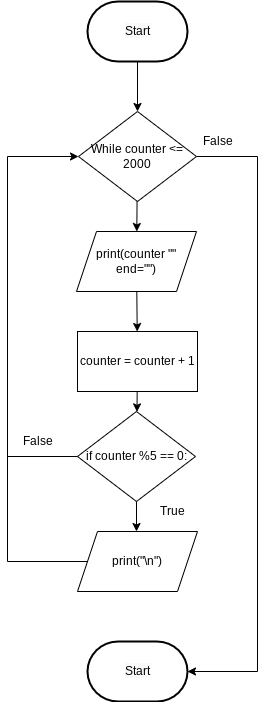

The diagram above was exported from draw.io. Its source (the exported page's mxGraphModel, read from the mxfile embedded in the PNG):
<mxGraphModel dx="715" dy="449" grid="1" gridSize="10" guides="1" tooltips="1" connect="1" arrows="1" fold="1" page="1" pageScale="1" pageWidth="827" pageHeight="1169" math="0" shadow="0">
  <root>
    <mxCell id="0" />
    <mxCell id="1" parent="0" />
    <mxCell id="7" style="edgeStyle=none;html=1;" parent="1" source="2" edge="1">
      <mxGeometry relative="1" as="geometry">
        <mxPoint x="420" y="150" as="targetPoint" />
      </mxGeometry>
    </mxCell>
    <mxCell id="2" value="&lt;span style=&quot;color: rgb(0, 0, 0); font-family: helvetica; font-size: 12px; font-style: normal; font-weight: 400; letter-spacing: normal; text-align: center; text-indent: 0px; text-transform: none; word-spacing: 0px; background-color: rgb(248, 249, 250); display: inline; float: none;&quot;&gt;Start&lt;/span&gt;" style="strokeWidth=2;html=1;shape=mxgraph.flowchart.terminator;whiteSpace=wrap;" parent="1" vertex="1">
      <mxGeometry x="370" y="40" width="100" height="60" as="geometry" />
    </mxCell>
    <mxCell id="70" style="edgeStyle=none;html=1;" edge="1" parent="1" source="12" target="71">
      <mxGeometry relative="1" as="geometry">
        <mxPoint x="420" y="290" as="targetPoint" />
      </mxGeometry>
    </mxCell>
    <mxCell id="83" style="edgeStyle=elbowEdgeStyle;rounded=0;html=1;entryX=1;entryY=0.5;entryDx=0;entryDy=0;entryPerimeter=0;" edge="1" parent="1" source="12" target="84">
      <mxGeometry relative="1" as="geometry">
        <mxPoint x="580" y="713.2" as="targetPoint" />
        <Array as="points">
          <mxPoint x="540" y="479" />
        </Array>
      </mxGeometry>
    </mxCell>
    <mxCell id="12" value="While counter &amp;lt;= 2000" style="rhombus;whiteSpace=wrap;html=1;" parent="1" vertex="1">
      <mxGeometry x="361" y="150" width="118" height="90" as="geometry" />
    </mxCell>
    <mxCell id="72" style="edgeStyle=none;html=1;" edge="1" parent="1" source="71" target="73">
      <mxGeometry relative="1" as="geometry">
        <mxPoint x="419" y="370" as="targetPoint" />
      </mxGeometry>
    </mxCell>
    <mxCell id="71" value="print(counter &quot;&quot; end=&quot;&quot;)" style="shape=parallelogram;perimeter=parallelogramPerimeter;whiteSpace=wrap;html=1;fixedSize=1;" vertex="1" parent="1">
      <mxGeometry x="359" y="270" width="120" height="60" as="geometry" />
    </mxCell>
    <mxCell id="75" style="edgeStyle=none;html=1;" edge="1" parent="1" source="73" target="74">
      <mxGeometry relative="1" as="geometry" />
    </mxCell>
    <mxCell id="73" value="counter = counter + 1" style="rounded=0;whiteSpace=wrap;html=1;" vertex="1" parent="1">
      <mxGeometry x="360" y="370" width="120" height="60" as="geometry" />
    </mxCell>
    <mxCell id="76" style="edgeStyle=none;html=1;" edge="1" parent="1" source="74">
      <mxGeometry relative="1" as="geometry">
        <mxPoint x="419" y="570" as="targetPoint" />
      </mxGeometry>
    </mxCell>
    <mxCell id="74" value="if counter %5 == 0:" style="rhombus;whiteSpace=wrap;html=1;" vertex="1" parent="1">
      <mxGeometry x="360" y="450" width="118" height="90" as="geometry" />
    </mxCell>
    <mxCell id="79" style="edgeStyle=elbowEdgeStyle;html=1;entryX=0;entryY=0.5;entryDx=0;entryDy=0;rounded=0;" edge="1" parent="1" source="77" target="12">
      <mxGeometry relative="1" as="geometry">
        <Array as="points">
          <mxPoint x="290" y="470" />
        </Array>
      </mxGeometry>
    </mxCell>
    <mxCell id="77" value="print(&quot;\n&quot;)" style="shape=parallelogram;perimeter=parallelogramPerimeter;whiteSpace=wrap;html=1;fixedSize=1;" vertex="1" parent="1">
      <mxGeometry x="360" y="570" width="120" height="60" as="geometry" />
    </mxCell>
    <mxCell id="80" value="" style="endArrow=none;html=1;rounded=0;entryX=0;entryY=0.5;entryDx=0;entryDy=0;" edge="1" parent="1" target="74">
      <mxGeometry width="50" height="50" relative="1" as="geometry">
        <mxPoint x="290" y="495" as="sourcePoint" />
        <mxPoint x="370" y="360" as="targetPoint" />
      </mxGeometry>
    </mxCell>
    <mxCell id="81" value="False" style="text;html=1;align=center;verticalAlign=middle;resizable=0;points=[];autosize=1;strokeColor=none;fillColor=none;" vertex="1" parent="1">
      <mxGeometry x="295" y="470" width="50" height="20" as="geometry" />
    </mxCell>
    <mxCell id="82" value="True" style="text;html=1;align=center;verticalAlign=middle;resizable=0;points=[];autosize=1;strokeColor=none;fillColor=none;" vertex="1" parent="1">
      <mxGeometry x="435" y="540" width="40" height="20" as="geometry" />
    </mxCell>
    <mxCell id="84" value="&lt;span style=&quot;color: rgb(0, 0, 0); font-family: helvetica; font-size: 12px; font-style: normal; font-weight: 400; letter-spacing: normal; text-align: center; text-indent: 0px; text-transform: none; word-spacing: 0px; background-color: rgb(248, 249, 250); display: inline; float: none;&quot;&gt;Start&lt;/span&gt;" style="strokeWidth=2;html=1;shape=mxgraph.flowchart.terminator;whiteSpace=wrap;" vertex="1" parent="1">
      <mxGeometry x="370" y="680" width="100" height="60" as="geometry" />
    </mxCell>
    <mxCell id="85" value="False" style="text;html=1;align=center;verticalAlign=middle;resizable=0;points=[];autosize=1;strokeColor=none;fillColor=none;" vertex="1" parent="1">
      <mxGeometry x="475" y="170" width="50" height="20" as="geometry" />
    </mxCell>
  </root>
</mxGraphModel>